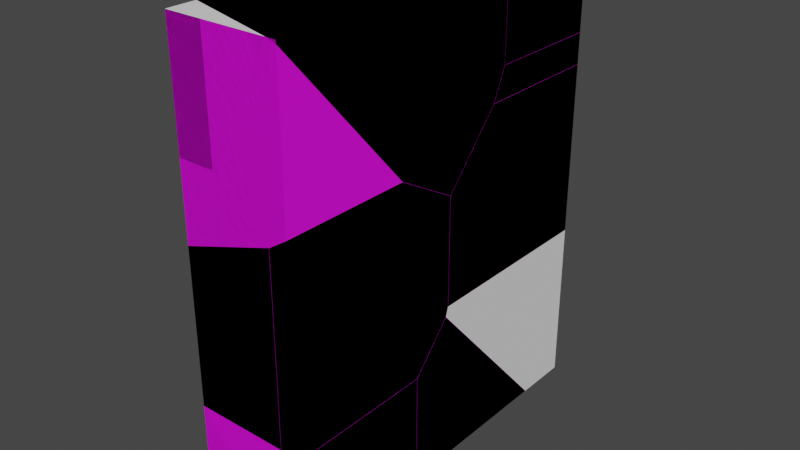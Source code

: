 # Source: Wall.blend  (saved by Blender 2.93.21; exported with 4.5.12 LTS)
import bpy
from mathutils import Matrix  # noqa: F401  (used for matrix-valued properties, if any)

bpy.ops.wm.read_factory_settings(use_empty=True)
scene = bpy.context.scene
scene.name = 'Scene'

# ---- collections
col_collection = bpy.data.collections.new('Collection'); scene.collection.children.link(col_collection)

# ---- images (referenced by path relative to the original .blend; pixels are not part of the script)
import os
ASSET_DIR = os.environ.get("B2B_ASSET_DIR", "")  # directory of the original .blend (textures are referenced by path, not embedded)
HERE = os.path.dirname(os.path.abspath(__file__))  # packed textures are extracted next to this script under _unpacked/

def load_image(name, relpath, width, height, colorspace="sRGB"):
    """Load a texture the original file referenced (path relative to the .blend, or extracted next to this script)."""
    p = next((c for c in (os.path.join(HERE, relpath), os.path.join(ASSET_DIR, relpath)) if relpath and os.path.exists(c)), "")
    if p:
        img = bpy.data.images.load(p, check_existing=True)
        img.name = name
    else:  # same state as the original file: an image datablock whose file is absent (Cycles renders it pink)
        img = bpy.data.images.new(name, width, height)
        img.source = "FILE"
        img.filepath = "//" + (relpath or name)
    img.colorspace_settings.name = colorspace
    return img
img_stone1_psd = load_image('Stone1.psd', 'Stone1.psd', 1024, 1024, 'sRGB')

# ---- materials (node trees are filled in below, after node groups)
mat_material_001 = bpy.data.materials.new('Material.001')
mat_material_001.use_transparent_shadow = False

# ---- material node trees
mat_material_001.use_nodes = True; mat_material_001.node_tree.nodes.clear()
_N = mat_material_001.node_tree.nodes; _L = mat_material_001.node_tree.links
n0 = _N.new('ShaderNodeBsdfPrincipled'); n0.name = 'Principled BSDF'; n0.location = (10, 300)
n0.distribution = 'GGX'
n0.subsurface_method = 'BURLEY'
n0.inputs[3].default_value = 1.45
n0.inputs[27].default_value = (0.0, 0.0, 0.0, 1.0)
n0.inputs[28].default_value = 1.0
n1 = _N.new('ShaderNodeOutputMaterial'); n1.name = 'Material Output'; n1.location = (300, 300)
n2 = _N.new('ShaderNodeTexImage'); n2.name = 'Image Texture'; n2.location = (-280, 280)
n2.image = img_stone1_psd
_L.new(n0.outputs[0], n1.inputs[0])
_L.new(n2.outputs[0], n0.inputs[0])
n1.is_active_output = True

# ---- world
world_world = bpy.data.worlds.new('World'); scene.world = world_world
world_world.use_nodes = True; world_world.node_tree.nodes.clear()
_N = world_world.node_tree.nodes; _L = world_world.node_tree.links
n0 = _N.new('ShaderNodeOutputWorld'); n0.name = 'World Output'; n0.location = (300, 300)
n1 = _N.new('ShaderNodeBackground'); n1.name = 'Background'; n1.location = (10, 300)
n1.inputs[0].default_value = (0.05088, 0.05088, 0.05088, 1.0)
_L.new(n1.outputs[0], n0.inputs[0])
n0.is_active_output = True
world_world.color = (0.05088, 0.05088, 0.05088)
world_world.use_sun_shadow = False
world_world.sun_shadow_jitter_overblur = 0.0

# ---- meshes
me_plane = bpy.data.meshes.new('Plane')
me_plane.from_pydata([(-1.0, -3.469, 0.0), (1.0, -3.469, 0.0), (-1.0, 3.469, 0.0), (1.0, 3.469, 0.0), (-1.0, -3.469, 8.253), (1.0, -3.469, 8.253), (-1.0, 3.469, 8.253), (1.0, 3.469, 8.253), (-1.0, 1.156, 0.0), (-1.0, -1.156, 0.0), (1.0, -1.156, 0.0), (1.0, 1.156, 0.0), (-1.0, 1.156, 8.253), (-1.0, -1.156, 8.253), (1.0, -1.156, 8.253), (1.0, 1.156, 8.253), (-1.0, -3.469, 2.063), (-1.0, -3.469, 4.127), (-1.0, -3.469, 6.19), (-1.0, 3.469, 6.19), (-1.0, 3.469, 4.127), (-1.0, 3.469, 2.063), (1.0, 3.469, 6.19), (1.0, 3.469, 4.127), (1.0, 3.469, 2.063), (1.0, -3.469, 2.063), (1.0, -3.469, 4.127), (1.0, -3.469, 6.19), (1.0, -1.156, 2.063), (1.0, -1.156, 4.127), (1.0, -1.156, 6.19), (1.0, 1.156, 2.063), (1.0, 1.156, 4.127), (1.0, 1.156, 6.19), (-1.0, 1.156, 2.063), (-1.0, 1.156, 4.127), (-1.0, 1.156, 6.19), (-1.0, -1.156, 2.063), (-1.0, -1.156, 4.127), (-1.0, -1.156, 6.19), (-0.3333, -3.469, 0.0), (0.3333, -3.469, 0.0), (0.3333, 3.469, 0.0), (-0.3333, 3.469, 0.0), (-0.3333, -3.469, 8.253), (0.3333, -3.469, 8.253), (0.3333, 3.469, 8.253), (-0.3333, 3.469, 8.253), (0.3333, -1.156, 8.253), (-0.3333, -1.156, 8.253), (0.3333, 1.156, 8.253), (-0.3333, 1.156, 8.253), (-0.3333, -1.156, 0.0), (0.3333, -1.156, 0.0), (-0.3333, 1.156, 0.0), (0.3333, 1.156, 0.0), (0.3333, -3.469, 2.063), (-0.3333, -3.469, 2.063), (0.3333, -3.469, 4.127), (-0.3333, -3.469, 4.127), (0.3333, -3.469, 6.19), (-0.3333, -3.469, 6.19), (-0.3333, 3.469, 2.063), (0.3333, 3.469, 2.063), (-0.3333, 3.469, 4.127), (0.3333, 3.469, 4.127), (-0.3333, 3.469, 6.19), (0.3333, 3.469, 6.19)], [], [(55, 42, 3, 11), (50, 15, 7, 46), (39, 18, 4, 13), (66, 19, 6, 47), (60, 27, 5, 45), (33, 22, 7, 15), (27, 30, 14, 5), (30, 33, 15, 14), (19, 36, 12, 6), (36, 39, 13, 12), (45, 5, 14, 48), (48, 14, 15, 50), (41, 53, 10, 1), (53, 55, 11, 10), (8, 9, 37, 34), (34, 37, 38, 35), (35, 38, 39, 36), (2, 8, 34, 21), (21, 34, 35, 20), (20, 35, 36, 19), (10, 11, 31, 28), (28, 31, 32, 29), (29, 32, 33, 30), (1, 10, 28, 25), (25, 28, 29, 26), (26, 29, 30, 27), (11, 3, 24, 31), (31, 24, 23, 32), (32, 23, 22, 33), (41, 1, 25, 56), (56, 25, 26, 58), (58, 26, 27, 60), (43, 2, 21, 62), (62, 21, 20, 64), (64, 20, 19, 66), (9, 0, 16, 37), (37, 16, 17, 38), (38, 17, 18, 39), (23, 65, 67, 22), (65, 64, 66, 67), (24, 63, 65, 23), (63, 62, 64, 65), (3, 42, 63, 24), (42, 43, 62, 63), (17, 59, 61, 18), (59, 58, 60, 61), (16, 57, 59, 17), (57, 56, 58, 59), (0, 40, 57, 16), (40, 41, 56, 57), (9, 8, 54, 52), (52, 54, 55, 53), (0, 9, 52, 40), (40, 52, 53, 41), (13, 49, 51, 12), (49, 48, 50, 51), (4, 44, 49, 13), (44, 45, 48, 49), (18, 61, 44, 4), (61, 60, 45, 44), (22, 67, 46, 7), (67, 66, 47, 46), (12, 51, 47, 6), (51, 50, 46, 47), (8, 2, 43, 54), (54, 43, 42, 55)])
_uv = me_plane.uv_layers.new(name='UVMap')
_uv.uv.foreach_set('vector', [-1.915, 2.627, -1.915, 0.5, -1.301, 0.5, -1.301, 2.627, -4.368, 2.627, -4.981, 2.627, -4.981, 0.5, -4.368, 0.5, -2.566, -1.398, -0.4391, -1.398, -0.4391, 0.5, -2.566, 0.5, 7.17, -1.398, 7.783, -1.398, 7.783, 0.5, 7.17, 0.5, -5.595, 6.195, -4.981, 6.195, -4.981, 8.093, -5.595, 8.093, 3.816, -1.398, 5.943, -1.398, 5.943, 0.5, 3.816, 0.5, -0.4391, -1.398, 1.688, -1.398, 1.688, 0.5, -0.4391, 0.5, 1.688, -1.398, 3.816, -1.398, 3.816, 0.5, 1.688, 0.5, -6.821, -1.398, -4.694, -1.398, -4.694, 0.5, -6.821, 0.5, -4.694, -1.398, -2.566, -1.398, -2.566, 0.5, -4.694, 0.5, -4.368, 6.882, -4.981, 6.882, -4.981, 4.755, -4.368, 4.755, -4.368, 4.755, -4.981, 4.755, -4.981, 2.627, -4.368, 2.627, -1.915, 6.882, -1.915, 4.755, -1.301, 4.755, -1.301, 6.882, -1.915, 4.755, -1.915, 2.627, -1.301, 2.627, -1.301, 4.755, -4.694, -7.093, -2.566, -7.093, -2.566, -5.195, -4.694, -5.195, -4.694, -5.195, -2.566, -5.195, -2.566, -3.296, -4.694, -3.296, -4.694, -3.296, -2.566, -3.296, -2.566, -1.398, -4.694, -1.398, -6.821, -7.093, -4.694, -7.093, -4.694, -5.195, -6.821, -5.195, -6.821, -5.195, -4.694, -5.195, -4.694, -3.296, -6.821, -3.296, -6.821, -3.296, -4.694, -3.296, -4.694, -1.398, -6.821, -1.398, 1.688, -7.093, 3.816, -7.093, 3.816, -5.195, 1.688, -5.195, 1.688, -5.195, 3.816, -5.195, 3.816, -3.296, 1.688, -3.296, 1.688, -3.296, 3.816, -3.296, 3.816, -1.398, 1.688, -1.398, -0.4391, -7.093, 1.688, -7.093, 1.688, -5.195, -0.4391, -5.195, -0.4391, -5.195, 1.688, -5.195, 1.688, -3.296, -0.4391, -3.296, -0.4391, -3.296, 1.688, -3.296, 1.688, -1.398, -0.4391, -1.398, 3.816, -7.093, 5.943, -7.093, 5.943, -5.195, 3.816, -5.195, 3.816, -5.195, 5.943, -5.195, 5.943, -3.296, 3.816, -3.296, 3.816, -3.296, 5.943, -3.296, 5.943, -1.398, 3.816, -1.398, -5.595, 0.5, -4.981, 0.5, -4.981, 2.398, -5.595, 2.398, -5.595, 2.398, -4.981, 2.398, -4.981, 4.296, -5.595, 4.296, -5.595, 4.296, -4.981, 4.296, -4.981, 6.195, -5.595, 6.195, 7.17, -7.093, 7.783, -7.093, 7.783, -5.195, 7.17, -5.195, 7.17, -5.195, 7.783, -5.195, 7.783, -3.296, 7.17, -3.296, 7.17, -3.296, 7.783, -3.296, 7.783, -1.398, 7.17, -1.398, -2.566, -7.093, -0.4391, -7.093, -0.4391, -5.195, -2.566, -5.195, -2.566, -5.195, -0.4391, -5.195, -0.4391, -3.296, -2.566, -3.296, -2.566, -3.296, -0.4391, -3.296, -0.4391, -1.398, -2.566, -1.398, 5.943, -3.296, 6.556, -3.296, 6.556, -1.398, 5.943, -1.398, 6.556, -3.296, 7.17, -3.296, 7.17, -1.398, 6.556, -1.398, 5.943, -5.195, 6.556, -5.195, 6.556, -3.296, 5.943, -3.296, 6.556, -5.195, 7.17, -5.195, 7.17, -3.296, 6.556, -3.296, 5.943, -7.093, 6.556, -7.093, 6.556, -5.195, 5.943, -5.195, 6.556, -7.093, 7.17, -7.093, 7.17, -5.195, 6.556, -5.195, -6.821, 4.296, -6.208, 4.296, -6.208, 6.195, -6.821, 6.195, -6.208, 4.296, -5.595, 4.296, -5.595, 6.195, -6.208, 6.195, -6.821, 2.398, -6.208, 2.398, -6.208, 4.296, -6.821, 4.296, -6.208, 2.398, -5.595, 2.398, -5.595, 4.296, -6.208, 4.296, -6.821, 0.5, -6.208, 0.5, -6.208, 2.398, -6.821, 2.398, -6.208, 0.5, -5.595, 0.5, -5.595, 2.398, -6.208, 2.398, -3.141, 4.755, -3.141, 2.627, -2.528, 2.627, -2.528, 4.755, -2.528, 4.755, -2.528, 2.627, -1.915, 2.627, -1.915, 4.755, -3.141, 6.882, -3.141, 4.755, -2.528, 4.755, -2.528, 6.882, -2.528, 6.882, -2.528, 4.755, -1.915, 4.755, -1.915, 6.882, -3.141, 4.755, -3.755, 4.755, -3.755, 2.627, -3.141, 2.627, -3.755, 4.755, -4.368, 4.755, -4.368, 2.627, -3.755, 2.627, -3.141, 6.882, -3.755, 6.882, -3.755, 4.755, -3.141, 4.755, -3.755, 6.882, -4.368, 6.882, -4.368, 4.755, -3.755, 4.755, -6.821, 6.195, -6.208, 6.195, -6.208, 8.093, -6.821, 8.093, -6.208, 6.195, -5.595, 6.195, -5.595, 8.093, -6.208, 8.093, 5.943, -1.398, 6.556, -1.398, 6.556, 0.5, 5.943, 0.5, 6.556, -1.398, 7.17, -1.398, 7.17, 0.5, 6.556, 0.5, -3.141, 2.627, -3.755, 2.627, -3.755, 0.5, -3.141, 0.5, -3.755, 2.627, -4.368, 2.627, -4.368, 0.5, -3.755, 0.5, -3.141, 2.627, -3.141, 0.5, -2.528, 0.5, -2.528, 2.627, -2.528, 2.627, -2.528, 0.5, -1.915, 0.5, -1.915, 2.627])
me_plane.materials.append(mat_material_001)
me_plane.use_remesh_fix_poles = True
me_plane.use_remesh_preserve_attributes = False
me_plane.update()
me_wall_cell_052 = bpy.data.meshes.new('wall_cell.052')
me_wall_cell_052.from_pydata([(0.7655, 0.2468, 1.633), (0.7647, 0.2334, -1.675), (0.7646, 1.101, 1.154), (0.7647, 1.075, -0.731), (0.7655, 1.101, -0.6433), (-0.5997, 1.033, 1.192), (0.09921, 1.1, 1.155), (0.09925, 1.101, -0.4865), (0.5842, 1.101, -0.6433), (0.7652, -2.367, 1.633), (-0.9006, 0.978, 1.095), (-0.9006, -2.367, 1.095), (-0.9006, -2.367, -1.675), (0.7654, -2.367, -1.66), (0.7654, -2.367, -1.675), (-0.9006, -0.2475, -1.674), (-0.9006, 1.005, 1.095), (-0.9006, 1.005, 1.083), (-0.9006, 1.002, -0.2744), (0.7652, -2.367, 1.633), (-0.9006, -2.367, 1.095), (-0.9006, -2.367, -1.675), (-0.9006, -0.2475, -1.674), (-0.9006, 0.978, 1.095), (-0.9006, 1.005, 1.095), (0.7654, -2.367, -1.675), (0.7654, -2.367, -1.66), (-0.9006, 1.005, 1.083), (-0.9006, 1.002, -0.2744)], [], [(19, 0, 23, 20), (3, 1, 15, 28), (10, 24, 17, 18, 22, 21, 11), (1, 4, 26, 25), (4, 2, 0), (7, 28, 27, 6), (0, 5, 16, 23), (5, 6, 27, 16), (7, 6, 2, 4), (6, 5, 0, 2), (7, 3, 28), (3, 4, 1), (3, 8, 4), (8, 7, 4), (8, 3, 7), (4, 0, 19, 26), (15, 1, 25, 12), (13, 9, 11, 21, 14)])
_k = set([(9, 11), (9, 13), (10, 11), (10, 24), (12, 15), (12, 25), (13, 14), (14, 21), (15, 28), (16, 23), (16, 27), (17, 18), (17, 24), (18, 22), (19, 20), (19, 26), (20, 23), (21, 22), (25, 26), (27, 28)])
me_wall_cell_052.attributes.new('sharp_edge', 'BOOLEAN', 'EDGE').data.foreach_set('value', [ (min(e.vertices), max(e.vertices)) in _k for e in me_wall_cell_052.edges])
_uv = me_wall_cell_052.uv_layers.new(name='UVMap')
_uv.uv.foreach_set('vector', [4.709, -3.674, 4.709, -4.936, 5.631, -5.435, 5.631, -3.819, 2.869, 4.462, 2.892, 3.824, 3.835, 3.732, 3.801, 4.679, -3.966, 2.856, -3.966, 2.871, -3.973, 2.871, -4.725, 2.869, -5.5, 2.177, -5.5, 1.004, -3.966, 1.004, -5.5, -0.436, -4.929, -0.9164, -5.492, 1.004, -5.5, 1.004, -4.929, -0.9164, -3.933, -0.9163, -3.668, -0.4434, 3.24, 4.591, 3.801, 4.679, 3.835, 5.397, 3.281, 5.458, 4.709, -4.936, 5.465, -5.435, 5.631, -5.448, 5.631, -5.435, 3.671, 5.461, 3.281, 5.458, 3.835, 5.397, 3.835, 5.403, 3.24, 4.591, 3.281, 5.458, 2.915, 5.463, 2.869, 4.513, 5.078, -5.478, 5.465, -5.435, 4.709, -4.936, 4.709, -5.478, 3.24, 4.591, 2.869, 4.462, 3.801, 4.679, -4.977, -0.9021, -4.929, -0.9164, -5.5, -0.436, 2.869, 4.462, 2.969, 4.511, 2.869, 4.513, 2.969, 4.511, 3.24, 4.591, 2.869, 4.513, 2.969, 4.511, 2.869, 4.462, 3.24, 4.591, -4.929, -0.9164, -3.668, -0.4434, -3.668, 1.004, -5.492, 1.004, 5.233, 2.076, 6.155, 1.81, 6.155, 3.25, 5.233, 3.25, 4.125, 5.347, 4.125, 3.523, 5.048, 3.821, 5.048, 5.355, 4.125, 5.355])
me_wall_cell_052.use_remesh_fix_poles = True
me_wall_cell_052.use_remesh_preserve_attributes = False
me_wall_cell_052.update()
me_wall_cell_053 = bpy.data.meshes.new('wall_cell.053')
me_wall_cell_053.from_pydata([(-0.05533, -1.624, 0.9803), (0.6117, -1.905, 0.9805), (0.4319, -1.905, 0.9804), (0.6116, -1.931, 0.8934), (0.945, 1.563, -2.114), (-1.055, 1.563, 0.6573), (-1.055, -0.759, 0.6571), (0.945, -1.954, 0.7048), (-0.05511, 1.563, 0.9808), (0.945, -1.905, 0.8727), (0.945, 0.561, -2.114), (0.6115, 1.563, 0.9806), (0.945, 1.563, 0.8726), (-1.055, -0.7544, 0.652), (-1.055, -0.3302, 0.1766), (-0.8107, 1.563, -2.104), (-0.7951, 1.563, -2.114), (-1.055, 1.563, -1.945), (-0.05511, 1.563, 0.9808), (0.6115, 1.563, 0.9806), (-0.8107, 1.563, -2.104), (-0.7951, 1.563, -2.114), (-1.055, -0.759, 0.6571), (-1.055, -0.7544, 0.652), (0.945, 1.563, 0.8726), (0.945, -1.905, 0.8727), (0.945, -1.954, 0.7048), (0.945, 0.561, -2.114), (-1.055, -0.3302, 0.1766), (-1.055, 1.563, -1.945), (-1.055, 1.563, 0.6573)], [], [(29, 30, 8, 19, 24, 4, 21, 15), (7, 27, 4, 24, 9), (25, 1, 3, 26), (2, 0, 22, 23), (28, 17, 20), (2, 1, 11, 18, 0), (26, 2, 23, 28, 20, 16, 10), (26, 3, 2), (3, 1, 2), (25, 12, 11, 1), (5, 22, 0, 18), (21, 4, 27), (30, 29, 14, 13, 6)])
_k = set([(5, 18), (5, 22), (6, 13), (6, 30), (7, 9), (7, 27), (8, 19), (8, 30), (9, 24), (10, 16), (10, 26), (11, 12), (11, 18), (12, 25), (13, 14), (14, 29), (15, 21), (15, 29), (16, 20), (17, 20), (17, 28), (19, 24), (21, 27), (22, 23), (23, 28), (25, 26)])
me_wall_cell_053.attributes.new('sharp_edge', 'BOOLEAN', 'EDGE').data.foreach_set('value', [ (min(e.vertices), max(e.vertices)) in _k for e in me_wall_cell_053.edges])
_uv = me_wall_cell_053.uv_layers.new(name='UVMap')
_uv.uv.foreach_set('vector', [4.125, 3.43, 4.125, 1.989, 4.679, 1.81, 5.048, 1.81, 5.233, 1.87, 5.233, 3.523, 4.269, 3.523, 4.26, 3.518, 1.515, 1.091, -0.04532, -0.3018, -0.04529, -0.8568, 1.608, -0.8567, 1.608, 1.064, 1.253, -2.966, 1.068, -2.921, 1.085, -2.948, 1.286, -3.017, 0.9768, -2.921, 0.6831, -3.025, 0.08047, -3.477, 0.08047, -3.481, 0.08049, -3.834, 0.08044, -5.408, 0.2279, -5.474, 4.762, -0.8568, 4.86, -0.8568, 4.86, 1.064, 4.495, 1.064, 4.495, -0.701, 1.286, -3.017, 0.9768, -2.921, 0.08047, -3.481, 0.08049, -3.834, 0.2279, -5.474, 0.2373, -5.478, 1.286, -5.109, 1.286, -3.017, 1.085, -2.948, 0.9768, -2.921, 1.085, -2.948, 1.068, -2.921, 0.9768, -2.921, 5.052, -0.8566, 5.052, 1.064, 4.86, 1.064, 4.86, -0.8568, 3.976, 1.064, 3.976, -0.2222, 4.495, -0.701, 4.495, 1.064, 5.925, -3.259, 5.631, -4.094, 5.925, -4.371, 1.583, 5.171, 1.583, 3.73, 2.632, 4.905, 2.867, 5.168, 2.869, 5.171])
me_wall_cell_053.use_remesh_fix_poles = True
me_wall_cell_053.use_remesh_preserve_attributes = False
me_wall_cell_053.update()
me_wall_cell_039 = bpy.data.meshes.new('wall_cell.039')
me_wall_cell_039.from_pydata([(-0.1573, -1.521, -0.6652), (0.5084, -1.137, -0.2351), (-1.157, -0.9382, 1.288), (0.8426, -0.6492, 0.6419), (-1.157, 1.518, 1.288), (0.8426, 1.518, 0.6417), (0.8426, 1.518, 0.08871), (0.8426, -0.5422, 0.08846), (0.517, 1.518, -0.2276), (0.509, 1.518, -0.2353), (0.8426, -0.8969, 0.08856), (-0.158, 1.518, -0.6656), (-1.157, -1.806, -0.9888), (-0.1728, 1.518, -0.6704), (-1.157, 1.518, -0.9881), (-1.157, -0.9435, 1.276), (0.8426, -0.8628, 0.1653), (-1.157, -1.954, -0.9887), (0.8426, -0.8924, 0.09885), (-1.157, -0.9382, 1.288), (-1.157, 1.518, 1.288), (0.8426, -0.6492, 0.6419), (0.8426, 1.518, 0.6417), (0.8426, 1.518, 0.08871), (0.8426, -0.5422, 0.08846), (-1.157, -1.806, -0.9888), (-1.157, 1.518, -0.9881), (-1.157, -0.9435, 1.276), (0.8426, -0.8628, 0.1653), (0.509, 1.518, -0.2353), (-0.158, 1.518, -0.6656), (-0.1728, 1.518, -0.6704), (0.8426, -0.8969, 0.08856), (0.8426, -0.8924, 0.09885), (-1.157, -1.954, -0.9887), (0.517, 1.518, -0.2276)], [], [(24, 35, 23), (32, 1, 29, 35, 24), (25, 26, 31), (3, 2, 27, 28), (19, 20, 14, 12, 34, 15), (0, 1, 32, 33), (0, 17, 25, 31, 30), (17, 0, 33, 28, 27), (6, 22, 21, 16, 18, 10, 7), (0, 30, 29, 1), (13, 14, 20, 22, 6, 8, 9, 11), (4, 2, 3, 5)])
_k = set([(2, 4), (2, 27), (3, 5), (3, 28), (4, 5), (6, 7), (6, 8), (7, 10), (8, 9), (9, 11), (10, 18), (11, 13), (12, 14), (12, 34), (13, 14), (15, 19), (15, 34), (16, 18), (16, 21), (17, 25), (17, 27), (19, 20), (20, 22), (21, 22), (23, 24), (23, 35), (24, 32), (25, 26), (26, 31), (28, 33), (29, 30), (29, 35), (30, 31), (32, 33)])
me_wall_cell_039.attributes.new('sharp_edge', 'BOOLEAN', 'EDGE').data.foreach_set('value', [ (min(e.vertices), max(e.vertices)) in _k for e in me_wall_cell_039.edges])
_uv = me_wall_cell_039.uv_layers.new(name='UVMap')
_uv.uv.foreach_set('vector', [4.125, 2.951, 3.88, 1.81, 4.125, 1.81, 4.125, 3.147, 3.874, 3.28, 3.874, 1.81, 3.88, 1.81, 4.125, 2.951, 2.869, 3.651, 2.869, 1.81, 3.426, 1.81, 1.123, 2.52, -0.04532, 2.397, -0.04303, 2.391, 1.216, 2.246, 2.896, -2.217, 2.896, -0.8568, 1.636, -0.8569, 1.636, -2.698, 1.636, -2.779, 2.89, -2.22, 0.8577, 1.523, 1.12, 1.934, 1.231, 2.202, 1.229, 2.208, 3.435, 3.493, 2.869, 3.732, 2.869, 3.651, 3.426, 1.81, 3.435, 1.81, 0.4, 1.091, 0.8577, 1.523, 1.229, 2.208, 1.216, 2.246, -0.04303, 2.391, 1.231, 4.445, 1.538, 4.445, 1.538, 5.645, 1.274, 5.763, 1.237, 5.78, 1.231, 5.782, 1.231, 5.586, 3.435, 3.493, 3.435, 1.81, 3.874, 1.81, 3.874, 3.28, 5.61, 5.192, 6.155, 5.016, 6.155, 6.276, 5.048, 5.919, 5.048, 5.612, 5.228, 5.437, 5.232, 5.433, 5.602, 5.195, 0.0772, 3.024, -0.04532, 2.397, 1.123, 2.52, 1.231, 3.072])
me_wall_cell_039.use_remesh_fix_poles = True
me_wall_cell_039.use_remesh_preserve_attributes = False
me_wall_cell_039.update()
me_wall_cell_042 = bpy.data.meshes.new('wall_cell.042')
me_wall_cell_042.from_pydata([(-0.1939, -1.584, -1.659), (-0.1942, -0.7721, 1.049), (-0.1941, -1.584, 0.1382), (0.1385, 1.583, 1.371), (0.1385, 1.884, 1.371), (-0.1939, 1.884, 1.049), (0.1385, -0.5318, 1.371), (0.1385, -1.478, 0.311), (0.1385, -1.584, -1.767), (0.1385, 1.884, -1.767), (-0.1935, 1.884, -1.66), (0.1385, -1.584, 0.1926), (0.1385, 1.583, 1.371), (0.1385, 1.884, 1.371), (-0.1939, 1.884, 1.049), (0.1385, -1.584, -1.767), (0.1385, 1.884, -1.767), (0.1385, -1.478, 0.311), (0.1385, -1.584, 0.1926), (-0.1935, 1.884, -1.66), (0.1385, -0.5318, 1.371)], [], [(14, 1, 12, 13), (20, 12, 1), (1, 17, 20), (2, 0, 15, 18), (1, 14, 19, 0, 2), (1, 2, 18, 17), (4, 3, 6, 7, 11, 8, 16), (0, 19, 9, 15), (4, 16, 10, 5)])
_k = set([(3, 4), (3, 6), (4, 5), (5, 10), (6, 7), (7, 11), (8, 11), (8, 16), (9, 15), (9, 19), (10, 16), (12, 13), (12, 20), (13, 14), (14, 19), (15, 18), (17, 18), (17, 20)])
me_wall_cell_042.attributes.new('sharp_edge', 'BOOLEAN', 'EDGE').data.foreach_set('value', [ (min(e.vertices), max(e.vertices)) in _k for e in me_wall_cell_042.edges])
_uv = me_wall_cell_042.uv_layers.new(name='UVMap')
_uv.uv.foreach_set('vector', [-3.403, -0.6482, -3.403, 0.8224, -3.581, -0.4816, -3.581, -0.6482, -3.581, 0.6893, -3.581, -0.4816, -3.403, 0.8224, -4.17, 3.049, -4.355, 3.458, -4.354, 2.871, -4.17, 3.554, -4.17, 4.549, -4.354, 4.609, -4.355, 3.524, -3.403, 0.8224, -3.403, -0.6482, -1.903, -0.6482, -1.903, 1.272, -2.899, 1.272, -4.17, 3.049, -4.17, 3.554, -4.355, 3.524, -4.355, 3.458, -1.783, 1.063, -1.783, 0.8968, -1.783, -0.2741, -1.196, -0.7981, -1.13, -0.8566, -0.04532, -0.8568, -0.04532, 1.064, 3.835, 5.653, 3.836, 3.732, 4.029, 3.732, 4.029, 5.653, 6.343, -1.102, 6.343, 0.6357, 6.159, 0.5761, 6.159, -0.9235])
me_wall_cell_042.use_remesh_fix_poles = True
me_wall_cell_042.use_remesh_preserve_attributes = False
me_wall_cell_042.update()
me_wall_cell_043 = bpy.data.meshes.new('wall_cell.043')
me_wall_cell_043.from_pydata([(-0.3188, -1.317, -1.173), (-0.3195, -1.167, 1.104), (-0.3187, -1.594, -1.017), (-0.3189, -1.594, 0.6243), (0.3451, -1.594, -1.173), (0.3459, -0.7839, 1.534), (0.3451, -1.595, 0.6252), (0.1632, -1.595, -1.173), (0.335, 1.873, 1.527), (-0.3195, 1.873, 1.104), (0.3457, 1.873, 1.534), (-0.3187, 1.873, -1.173), (0.3458, 1.873, -1.172), (-0.3118, 1.873, -1.173), (0.335, 1.873, 1.527), (-0.3195, 1.873, 1.104), (0.3457, 1.873, 1.534), (0.3458, 1.873, -1.172), (-0.3187, 1.873, -1.173), (-0.3118, 1.873, -1.173)], [], [(15, 1, 14), (14, 1, 5, 16), (1, 15, 18, 0, 2), (5, 4, 17, 16), (2, 3, 1), (3, 6, 1), (6, 5, 1), (6, 4, 5), (10, 12, 13, 11, 9, 8), (7, 0, 18, 19), (7, 2, 0), (7, 3, 2), (7, 6, 3), (7, 4, 6), (4, 7, 19, 17)])
_k = set([(8, 9), (8, 10), (9, 11), (10, 12), (11, 13), (12, 13), (14, 15), (14, 16), (15, 18), (16, 17), (17, 19), (18, 19)])
me_wall_cell_043.attributes.new('sharp_edge', 'BOOLEAN', 'EDGE').data.foreach_set('value', [ (min(e.vertices), max(e.vertices)) in _k for e in me_wall_cell_043.edges])
_uv = me_wall_cell_043.uv_layers.new(name='UVMap')
_uv.uv.foreach_set('vector', [-0.07837, 1.241, -0.07857, 2.361, -0.4409, 1.066, -0.4409, 1.066, -0.07857, 2.361, -0.4471, 2.043, -0.4468, 1.064, 2.869, 2.047, 2.869, 3.73, 1.608, 3.73, 1.608, 1.964, 1.695, 1.81, 0.1373, -2.328, 1.636, -2.777, 1.636, -0.8568, 0.137, -0.8568, 1.695, 1.81, 2.603, 1.81, 2.869, 2.047, -0.07875, 2.717, -0.4464, 2.717, -0.07857, 2.361, -0.4464, 2.717, -0.4471, 2.043, -0.07857, 2.361, 0.6403, -2.777, 1.636, -2.777, 0.1373, -2.328, 1.6, 1.091, 1.6, 2.59, 1.235, 2.59, 1.232, 2.59, 1.231, 1.329, 1.594, 1.095, -3.866, 1.015, -3.6, 1.169, -3.592, 2.912, -3.596, 2.912, -3.866, 1.015, -3.592, 1.004, -3.6, 1.169, -0.3452, 3.46, -0.07875, 2.717, -0.07837, 3.395, -0.3452, 3.46, -0.4464, 2.717, -0.07875, 2.717, -0.3452, 3.46, -0.4459, 3.46, -0.4464, 2.717, -3.966, 1.014, -3.866, 1.015, -3.596, 2.912, -3.958, 2.908])
me_wall_cell_043.use_remesh_fix_poles = True
me_wall_cell_043.use_remesh_preserve_attributes = False
me_wall_cell_043.update()
me_wall_cell_044 = bpy.data.meshes.new('wall_cell.044')
me_wall_cell_044.from_pydata([(0.5549, -0.6964, -0.8316), (-0.8115, 0.09187, -1.273), (0.5547, 0.1589, -1.31), (-0.1124, 0.1586, -1.31), (-0.1125, 0.5858, -0.8323), (0.5548, 0.9703, -0.401), (0.8879, -3.31, 2.047), (-1.098, 1.172, 2.047), (0.8879, 1.459, 0.4998), (0.8879, 1.458, 2.047), (-1.112, 1.17, 2.047), (0.8879, 1.459, 0.4771), (-1.112, 1.17, 1.123), (-1.112, 0.113, -1.2), (-1.112, 0.09272, -1.178), (-1.112, 0.1585, -1.145), (-1.112, 0.1536, -1.156), (-1.112, 0.1264, -1.186), (-1.112, 0.1564, -1.149), (0.8879, 1.22, -0.0573), (0.8879, 0.0467, -1.194), (0.8879, 0.1588, -1.257), (0.8879, -0.9847, -0.616), (0.8879, 1.105, -0.1972), (0.8879, 1.211, -0.07851), (-1.112, -2.784, 2.047), (0.8879, -3.31, 1.99), (0.7112, -3.31, 2.047), (0.8879, 0.1588, -1.257), (0.8879, 1.105, -0.1972), (-1.098, 1.172, 2.047), (0.8879, 1.458, 2.047), (-1.112, 1.17, 2.047), (0.8879, 1.459, 0.4998), (0.8879, 1.459, 0.4771), (-1.112, 0.113, -1.2), (-1.112, 0.1264, -1.186), (0.8879, -3.31, 1.99), (0.7112, -3.31, 2.047), (0.8879, 1.211, -0.07851), (-1.112, 1.17, 1.123), (-1.112, 0.09272, -1.178), (-1.112, -2.784, 2.047), (-1.112, 0.1585, -1.145), (-1.112, 0.1564, -1.149), (-1.112, 0.1536, -1.156), (0.8879, 1.22, -0.0573), (0.8879, -0.9847, -0.616), (0.8879, 0.0467, -1.194)], [], [(30, 31, 33), (40, 32, 30, 33, 34), (3, 4, 5, 2), (0, 47, 37, 38, 42, 41), (36, 1, 35), (1, 0, 41, 35), (14, 25, 10, 12, 15, 18, 45, 17, 13), (2, 29, 28), (0, 48, 47), (2, 28, 48, 0), (5, 39, 29, 2), (5, 44, 43, 46, 39), (44, 5, 4, 16), (16, 4, 1, 36), (4, 3, 1), (7, 10, 25, 27, 6, 9), (26, 6, 27), (40, 34, 46, 43), (23, 24, 19, 11, 8, 9, 6, 26, 22, 20, 21), (3, 2, 0, 1)])
_k = set([(7, 9), (7, 10), (8, 9), (8, 11), (10, 12), (11, 19), (12, 15), (13, 14), (13, 17), (14, 25), (15, 18), (16, 36), (16, 44), (17, 45), (18, 45), (19, 24), (20, 21), (20, 22), (21, 23), (22, 26), (23, 24), (25, 27), (26, 27), (28, 29), (28, 48), (29, 39), (30, 31), (30, 32), (31, 33), (32, 40), (33, 34), (34, 46), (35, 36), (35, 41), (37, 38), (37, 47), (38, 42), (39, 46), (40, 43), (41, 42), (43, 44), (47, 48)])
me_wall_cell_044.attributes.new('sharp_edge', 'BOOLEAN', 'EDGE').data.foreach_set('value', [ (min(e.vertices), max(e.vertices)) in _k for e in me_wall_cell_044.edges])
_uv = me_wall_cell_044.uv_layers.new(name='UVMap')
_uv.uv.foreach_set('vector', [-4.363, 4.733, -5.472, 4.791, -5.5, 4.098, -4.371, 4.319, -4.355, 4.733, -4.363, 4.733, -5.5, 4.098, -5.5, 4.088, -4.91, 2.883, -4.925, 3.236, -5.305, 3.542, -5.277, 2.871, -2.658, 3.511, -2.474, 3.63, -2.474, 5.073, -2.572, 5.105, -3.581, 5.105, -3.581, 3.319, -4.355, 2.946, -4.52, 2.89, -4.355, 2.935, -3.415, 3.266, -2.658, 3.511, -3.581, 3.319, -3.581, 3.307, -3.569, -1.245, -1.783, -2.838, -1.783, -0.6482, -2.295, -0.6484, -3.55, -1.208, -3.553, -1.21, -3.557, -1.211, -3.573, -1.226, -3.581, -1.234, -5.277, 2.871, -5.493, 3.671, -5.459, 2.889, -2.658, 3.511, -2.474, 3.31, -2.474, 3.63, -2.658, 3.246, -2.474, 3.275, -2.474, 3.31, -2.658, 3.511, -5.305, 3.542, -5.496, 3.759, -5.493, 3.671, -5.277, 2.871, -5.305, 3.542, -4.356, 2.972, -4.356, 2.975, -5.496, 3.771, -5.496, 3.759, -4.356, 2.972, -5.305, 3.542, -4.925, 3.236, -4.356, 2.968, -4.356, 2.968, -4.925, 3.236, -4.52, 2.89, -4.355, 2.946, -4.925, 3.236, -4.91, 2.883, -4.52, 2.89, 3.518, -5.32, 3.526, -5.319, 3.526, -3.129, 2.517, -2.838, 2.419, -2.838, 2.419, -5.478, -1.72, -3.319, -1.752, -3.319, -1.752, -3.417, -4.371, 4.319, -5.5, 4.088, -5.496, 3.771, -4.356, 2.975, -2.995, -5.282, -2.929, -5.341, -2.917, -5.346, -2.621, -5.478, -2.609, -5.478, -1.752, -5.478, -1.752, -2.838, -1.784, -2.838, -3.227, -4.125, -3.547, -4.696, -3.581, -4.758, -3.028, 3.246, -2.658, 3.246, -2.658, 3.511, -3.415, 3.266])
me_wall_cell_044.use_remesh_fix_poles = True
me_wall_cell_044.use_remesh_preserve_attributes = False
me_wall_cell_044.update()
me_wall_cell_045 = bpy.data.meshes.new('wall_cell.045')
me_wall_cell_045.from_pydata([(0.6811, 1.416, -1.184), (-0.6878, 2.206, -1.626), (-0.985, -1.195, 1.695), (-0.985, 2.227, -1.555), (-0.985, 2.177, -1.723), (-0.985, 2.15, -1.723), (1.015, 1.127, -0.9683), (1.015, -0.8961, 1.3), (-0.985, -0.2832, 1.259), (-0.985, -0.672, 1.695), (1.015, -1.195, 1.635), (0.4586, -1.088, 1.695), (0.8725, -1.195, 1.681), (1.015, -1.195, -0.9681), (0.8294, -1.195, 1.695), (0.6808, -1.195, -1.184), (-0.985, -1.195, -1.722), (-0.985, 2.227, -1.555), (-0.985, 2.177, -1.723), (1.015, -1.195, 1.635), (0.8725, -1.195, 1.681), (1.015, 1.127, -0.9683), (1.015, -1.195, -0.9681), (0.4586, -1.088, 1.695), (0.8294, -1.195, 1.695), (-0.985, 2.15, -1.723), (-0.985, -1.195, -1.722), (-0.985, -0.2832, 1.259), (-0.985, -0.672, 1.695), (0.6808, -1.195, -1.184), (1.015, -0.8961, 1.3)], [], [(0, 30, 21), (25, 0, 29, 26), (24, 20, 23), (1, 17, 27), (17, 1, 18), (22, 29, 0, 21), (1, 0, 25, 18), (19, 30, 0, 1, 27, 9, 23, 20), (2, 16, 15, 13, 10, 12, 14), (2, 14, 11, 28), (3, 4, 5, 16, 2, 28, 8), (6, 7, 10, 13)])
_k = set([(3, 4), (3, 8), (4, 5), (5, 16), (6, 7), (6, 13), (7, 10), (8, 28), (9, 23), (9, 27), (10, 12), (11, 14), (11, 28), (12, 14), (13, 15), (15, 16), (17, 18), (17, 27), (18, 25), (19, 20), (19, 30), (20, 24), (21, 22), (21, 30), (22, 29), (23, 24), (25, 26), (26, 29)])
me_wall_cell_045.attributes.new('sharp_edge', 'BOOLEAN', 'EDGE').data.foreach_set('value', [ (min(e.vertices), max(e.vertices)) in _k for e in me_wall_cell_045.edges])
_uv = me_wall_cell_045.uv_layers.new(name='UVMap')
_uv.uv.foreach_set('vector', [1.475, -4.975, 1.286, -3.096, 1.286, -4.779, 4.709, -3.626, 3.743, -4.032, 3.743, -5.478, 4.709, -5.478, 1.391, -2.823, 1.367, -2.829, 1.601, -2.863, 2.25, -5.449, 2.419, -5.427, 2.419, -3.339, 2.419, -5.427, 2.25, -5.449, 2.401, -5.478, 3.526, -5.478, 3.743, -5.478, 3.743, -4.032, 3.526, -4.192, 4.536, -3.595, 3.743, -4.032, 4.709, -3.626, 4.709, -3.611, 1.286, -2.848, 1.286, -3.096, 1.475, -4.975, 2.25, -5.449, 2.419, -3.339, 2.419, -3.016, 1.601, -2.863, 1.367, -2.829, -1.783, 5.046, -1.783, 3.154, -0.8608, 3.452, -0.6758, 3.572, -0.6758, 5.013, -0.7547, 5.038, -0.7786, 5.046, -2.474, 6.123, -2.293, 5.157, -2.293, 5.371, -2.293, 6.203, -3.701, -2.811, -3.608, -2.783, -3.608, -2.768, -3.608, -0.9164, -5.5, -0.9164, -5.5, -1.206, -5.259, -1.421, 5.087, -2.81, 5.087, -1.127, 5.087, -0.8788, 4.128, -1.954])
me_wall_cell_045.use_remesh_fix_poles = True
me_wall_cell_045.use_remesh_preserve_attributes = False
me_wall_cell_045.update()
me_wall_cell_046 = bpy.data.meshes.new('wall_cell.046')
me_wall_cell_046.from_pydata([(0.6057, -0.6766, -1.206), (0.6062, -0.5292, 1.071), (0.6058, -0.956, -1.049), (0.6053, -0.9561, 0.5922), (-0.09505, -1.023, 0.6305), (0.6054, 2.512, -1.206), (0.6058, 2.512, 1.071), (-0.3932, -0.9603, 0.7485), (-0.3932, -0.976, 0.7315), (-0.3932, -1.002, 0.7024), (-0.3932, 0.1874, -1.528), (-0.3932, 2.512, -1.529), (-0.3932, 2.512, 0.7479), (-0.3932, -1.052, 0.5341), (-0.3932, -1.052, 0.5214), (-0.3932, -1.052, -0.8336), (0.6054, 2.512, -1.206), (0.6058, 2.512, 1.071), (-0.3932, -0.9603, 0.7485), (-0.3932, -0.976, 0.7315), (-0.3932, 2.512, 0.7479), (-0.3932, -1.002, 0.7024), (-0.3932, -1.052, 0.5341), (-0.3932, 2.512, -1.529), (-0.3932, -1.052, 0.5214), (-0.3932, -1.052, -0.8336), (-0.3932, 0.1874, -1.528)], [], [(2, 25, 26, 0), (18, 19, 1), (3, 2, 1), (23, 16, 0, 26), (17, 1, 2, 0, 16), (4, 3, 1, 19, 21), (21, 22, 4), (3, 4, 22, 24), (12, 11, 10, 15, 14, 13, 9, 8, 7), (2, 3, 24, 25), (20, 18, 1, 17), (12, 6, 5, 11)])
_k = set([(5, 6), (5, 11), (6, 12), (7, 8), (7, 12), (8, 9), (9, 13), (10, 11), (10, 15), (13, 14), (14, 15), (16, 17), (16, 23), (17, 20), (18, 19), (18, 20), (19, 21), (21, 22), (22, 24), (23, 26), (24, 25), (25, 26)])
me_wall_cell_046.attributes.new('sharp_edge', 'BOOLEAN', 'EDGE').data.foreach_set('value', [ (min(e.vertices), max(e.vertices)) in _k for e in me_wall_cell_046.edges])
_uv = me_wall_cell_046.uv_layers.new(name='UVMap')
_uv.uv.foreach_set('vector', [-2.466, 3.325, -1.903, 3.246, -1.939, 4.031, -2.474, 3.502, -0.6294, 5.841, -0.6299, 5.829, -0.06114, 6.083, 2.981, -0.8568, 3.89, -0.8567, 2.716, -0.6204, -1.903, 5.157, -2.424, 5.046, -2.474, 3.502, -1.939, 4.031, 2.716, 1.064, 2.716, -0.6204, 3.89, -0.8567, 3.976, -0.702, 3.976, 1.064, -0.4666, 5.765, -0.07678, 5.753, -0.06114, 6.083, -0.6299, 5.829, -0.6308, 5.809, -0.6308, 5.809, -0.6316, 5.712, -0.4666, 5.765, -0.07678, 5.753, -0.4666, 5.765, -0.6316, 5.712, -0.6314, 5.705, -2.321, 3.245, -3.581, 3.246, -3.581, 1.958, -3.197, 1.272, -2.447, 1.272, -2.44, 1.272, -2.346, 1.3, -2.33, 1.314, -2.321, 1.323, -0.06114, 4.9, -0.07678, 5.753, -0.6314, 5.705, -0.6188, 5.0, -3.581, 3.246, -3.581, 5.168, -4.163, 4.93, -4.163, 3.246, -0.07837, 4.721, -0.6316, 4.9, -0.6313, 3.639, -0.07837, 3.46])
me_wall_cell_046.use_remesh_fix_poles = True
me_wall_cell_046.use_remesh_preserve_attributes = False
me_wall_cell_046.update()
me_wall_cell_047 = bpy.data.meshes.new('wall_cell.047')
me_wall_cell_047.from_pydata([(0.1124, -0.5483, 1.372), (0.5956, -0.8261, 1.372), (0.7795, -0.8524, 1.283), (0.1131, -0.8262, 1.528), (0.7797, -1.693, 0.3413), (-0.887, 2.642, -1.722), (-0.887, -0.9227, 1.743), (1.113, 1.637, -1.722), (-0.887, 0.3033, 1.056), (-0.887, -2.173, 0.3407), (-0.8353, 2.642, -1.59), (-0.6318, 2.642, -1.722), (-0.887, 2.642, -1.556), (-0.887, -2.174, -1.722), (-0.887, 0.3165, 1.049), (-0.887, 0.3245, 1.04), (0.6184, 1.922, -1.722), (1.113, -1.597, -1.722), (1.113, -1.597, 0.2869), (1.113, -0.9866, 0.9716), (1.113, -0.8766, 1.095), (-0.8353, 2.642, -1.59), (-0.6318, 2.642, -1.722), (-0.887, 0.3033, 1.056), (-0.887, 0.3165, 1.049), (-0.887, -2.173, 0.3407), (-0.887, -2.174, -1.722), (-0.887, -0.9227, 1.743), (-0.887, 2.642, -1.556), (1.113, 1.637, -1.722), (0.6184, 1.922, -1.722), (1.113, -0.9866, 0.9716), (1.113, -0.8766, 1.095), (-0.887, 0.3245, 1.04), (1.113, -1.597, 0.2869), (1.113, -1.597, -1.722)], [], [(0, 1, 2, 33, 24), (23, 27, 3), (1, 0, 3), (3, 0, 24, 23), (2, 1, 3), (22, 21, 16), (27, 25, 4, 2, 3), (4, 34, 31), (31, 32, 2, 4), (13, 5, 11, 30, 29, 35), (17, 34, 4, 25, 26), (20, 19, 18, 35, 29), (6, 8, 14, 15, 28, 5, 13, 9), (11, 5, 28, 10), (2, 32, 7, 16, 21, 12, 33)])
_k = set([(6, 8), (6, 9), (7, 16), (7, 32), (8, 14), (9, 13), (10, 11), (10, 28), (11, 30), (12, 21), (12, 33), (13, 35), (14, 15), (15, 28), (16, 22), (17, 26), (17, 34), (18, 19), (18, 35), (19, 20), (20, 29), (21, 22), (23, 24), (23, 27), (24, 33), (25, 26), (25, 27), (29, 30), (31, 32), (31, 34)])
me_wall_cell_047.attributes.new('sharp_edge', 'BOOLEAN', 'EDGE').data.foreach_set('value', [ (min(e.vertices), max(e.vertices)) in _k for e in me_wall_cell_047.edges])
_uv = me_wall_cell_047.uv_layers.new(name='UVMap')
_uv.uv.foreach_set('vector', [0.5087, 4.785, 0.2412, 4.785, 0.1393, 4.736, 1.062, 4.601, 1.062, 4.606, 1.062, 4.61, 1.062, 4.99, 0.5083, 4.872, 0.2412, 4.785, 0.5087, 4.785, 0.5083, 4.872, 0.5083, 4.872, 0.5087, 4.785, 1.062, 4.606, 1.062, 4.61, 3.947, -1.168, 3.851, -1.108, 3.589, -1.007, 0.9208, 3.072, 1.033, 3.145, 0.2285, 3.072, 3.035, -0.8788, 2.896, -1.91, 3.854, -1.86, 3.947, -1.168, 3.589, -1.007, 3.854, -1.86, 4.048, -1.873, 4.116, -1.37, 4.116, -1.37, 4.128, -1.279, 3.947, -1.168, 3.854, -1.86, 2.716, -0.8568, 2.716, 1.81, 2.574, 1.81, 1.882, 1.411, 1.608, 1.254, 1.608, -0.5372, 4.128, -2.72, 4.048, -1.873, 3.854, -1.86, 2.896, -1.91, 2.978, -2.779, -0.4471, 3.154, -0.538, 3.144, -1.043, 3.086, -1.783, 2.256, -0.4471, 1.064, -3.581, -4.785, -3.962, -4.106, -3.966, -4.099, -3.971, -4.095, -5.408, -2.811, -5.5, -2.811, -5.5, -5.478, -4.358, -5.478, -1.66, -3.558, -1.66, -3.417, -1.752, -3.417, -1.733, -3.445, 0.1393, 4.736, -0.04532, 4.632, -0.04532, 3.072, 0.2285, 3.072, 1.033, 3.145, 1.062, 3.164, 1.062, 4.601])
me_wall_cell_047.use_remesh_fix_poles = True
me_wall_cell_047.use_remesh_preserve_attributes = False
me_wall_cell_047.update()
me_wall_cell_048 = bpy.data.meshes.new('wall_cell.048')
me_wall_cell_048.from_pydata([(-0.1845, 0.6725, 1.496), (-0.1844, 0.6605, -1.813), (-0.1851, 1.528, 1.016), (-0.1845, 1.502, -0.8708), (-0.1847, 1.528, -0.7831), (-0.1848, -1.94, -1.813), (0.1477, -1.94, -1.867), (0.1477, -1.644, -1.867), (-0.1846, -1.94, 1.488), (0.1477, 0.7563, -1.867), (0.1477, -1.94, 1.711), (0.1477, -1.642, 1.711), (-0.1846, -1.94, 1.495), (0.1477, 1.528, 1.07), (0.1477, 1.417, 1.132), (0.1477, 1.528, -0.89), (0.1477, 1.478, -1.058), (0.1477, 0.3853, 1.71), (-0.1848, -1.94, -1.813), (0.1477, -1.94, -1.867), (0.1477, -1.644, -1.867), (0.1477, -1.94, 1.711), (0.1477, -1.642, 1.711), (-0.1846, -1.94, 1.495), (-0.1846, -1.94, 1.488), (0.1477, 1.417, 1.132), (0.1477, 0.3853, 1.71), (0.1477, 0.7563, -1.867), (0.1477, 1.528, 1.07), (0.1477, 1.528, -0.89), (0.1477, 1.478, -1.058)], [], [(18, 1, 20, 19), (28, 29, 4, 2), (1, 27, 20), (4, 3, 1), (21, 22, 0, 23), (0, 2, 24, 23), (3, 30, 27, 1), (25, 28, 2, 0), (2, 4, 1, 18, 24), (0, 26, 25), (22, 26, 0), (29, 30, 3, 4), (12, 8, 5, 6, 10), (6, 7, 9, 16, 15, 13, 14, 17, 11, 10)])
_k = set([(5, 6), (5, 8), (6, 7), (7, 9), (8, 12), (9, 16), (10, 11), (10, 12), (11, 17), (13, 14), (13, 15), (14, 17), (15, 16), (18, 19), (18, 24), (19, 20), (20, 27), (21, 22), (21, 23), (22, 26), (23, 24), (25, 26), (25, 28), (27, 30), (28, 29), (29, 30)])
me_wall_cell_048.attributes.new('sharp_edge', 'BOOLEAN', 'EDGE').data.foreach_set('value', [ (min(e.vertices), max(e.vertices)) in _k for e in me_wall_cell_048.edges])
_uv = me_wall_cell_048.uv_layers.new(name='UVMap')
_uv.uv.foreach_set('vector', [5.925, -2.878, 5.925, -4.318, 6.111, -3.042, 6.111, -2.878, 6.169, 3.48, 6.155, 2.406, 6.34, 2.464, 6.353, 3.45, 5.925, -4.318, 6.111, -4.371, 6.111, -3.042, -0.49, -5.478, -0.4415, -5.464, 0.08044, -4.998, 1.257, 4.445, 1.254, 4.301, 1.427, 3.132, 1.457, 4.398, -1.752, -5.004, -1.486, -5.478, -1.748, -3.558, -1.752, -3.558, 6.34, 2.414, 6.155, 2.31, 6.167, 1.81, 6.353, 1.831, 1.267, 2.665, 1.27, 2.594, 1.457, 2.59, 1.427, 3.132, -1.486, -5.478, -0.49, -5.478, 0.08044, -4.998, 0.08028, -3.558, -1.748, -3.558, 1.427, 3.132, 1.231, 3.319, 1.267, 2.665, 1.254, 4.301, 1.231, 3.319, 1.427, 3.132, 6.155, 2.406, 6.155, 2.31, 6.34, 2.414, 6.34, 2.464, 6.16, 5.385, 6.16, 5.381, 6.16, 3.553, 6.344, 3.523, 6.344, 5.505, 0.137, -0.8568, -0.02658, -0.8568, -1.356, -0.8569, -1.756, -1.305, -1.783, -1.398, -1.783, -2.483, -1.721, -2.518, -1.15, -2.837, -0.02782, -2.838, 0.137, -2.838])
me_wall_cell_048.use_remesh_fix_poles = True
me_wall_cell_048.use_remesh_preserve_attributes = False
me_wall_cell_048.update()
me_wall_cell_049 = bpy.data.meshes.new('wall_cell.049')
me_wall_cell_049.from_pydata([(0.4544, 1.243, 0.7649), (-1.212, -1.357, -1.297), (0.7879, -1.357, -1.297), (-1.212, -1.357, 0.7654), (0.4549, -1.357, 0.7654), (-1.212, 0.7627, 0.7651), (0.7879, -1.357, 0.7114), (0.7879, 1.339, 0.7111), (0.7879, 1.339, 0.7046), (-1.212, 0.7621, -1.297), (0.7879, 1.339, -1.297), (-1.212, -1.357, 0.7654), (0.4549, -1.357, 0.7654), (-1.212, 0.7627, 0.7651), (-1.212, 0.7621, -1.297), (0.7879, 1.339, 0.7111), (0.7879, -1.357, 0.7114), (0.7879, 1.339, 0.7046), (0.7879, 1.339, -1.297)], [], [(13, 0, 7, 17), (16, 2, 18, 8, 15), (7, 0, 12, 6), (13, 11, 12, 0), (1, 2, 16, 4, 3), (14, 1, 3, 5), (10, 9, 13, 17), (14, 18, 2, 1)])
_k = set([(3, 4), (3, 5), (4, 16), (5, 14), (6, 7), (6, 12), (7, 17), (8, 15), (8, 18), (9, 10), (9, 13), (10, 17), (11, 12), (11, 13), (14, 18), (15, 16)])
me_wall_cell_049.attributes.new('sharp_edge', 'BOOLEAN', 'EDGE').data.foreach_set('value', [ (min(e.vertices), max(e.vertices)) in _k for e in me_wall_cell_049.edges])
_uv = me_wall_cell_049.uv_layers.new(name='UVMap')
_uv.uv.foreach_set('vector', [-0.6414, 5.046, -0.6414, 6.006, -0.6712, 6.199, -0.6748, 6.199, 6.16, 5.016, 5.048, 5.016, 5.048, 3.524, 6.156, 3.523, 6.159, 3.523, 6.194, -1.317, 6.007, -1.371, 6.007, -2.81, 6.194, -2.81, 5.087, -1.637, 5.087, -2.81, 6.007, -2.81, 6.007, -1.371, -2.474, 6.247, -3.581, 6.247, -3.581, 5.135, -3.397, 5.105, -2.474, 5.105, 6.194, 0.6361, 6.194, 1.809, 5.052, 1.809, 5.052, 0.6357, -1.783, 6.199, -1.783, 5.046, -0.6414, 5.046, -0.6748, 6.199, 5.052, -0.5376, 6.159, -0.8568, 6.159, 0.6357, 5.052, 0.6357])
me_wall_cell_049.use_remesh_fix_poles = True
me_wall_cell_049.use_remesh_preserve_attributes = False
me_wall_cell_049.update()
me_wall_cell_050 = bpy.data.meshes.new('wall_cell.050')
me_wall_cell_050.from_pydata([(-1.0, 1.156, 0.6229), (1.0, 1.156, 0.6229), (-1.0, 1.156, -0.2998), (1.0, 1.156, -0.9458), (-1.0, -1.3, -0.2997), (1.0, -1.012, -0.9464), (1.0, -1.012, 0.6229), (-1.0, -1.3, 0.6229), (1.0, 1.156, -0.9458), (1.0, -1.012, -0.9464), (-1.0, -1.3, 0.6229), (1.0, -1.012, 0.6229), (-1.0, -1.3, -0.2997), (-1.0, 1.156, -0.2998)], [], [(4, 2, 3, 9), (1, 0, 10, 11), (5, 8, 1, 11), (10, 0, 13, 12), (0, 1, 8, 13), (4, 9, 6, 7)])
_k = set([(2, 3), (2, 4), (3, 9), (4, 7), (5, 8), (5, 11), (6, 7), (6, 9), (8, 13), (10, 11), (10, 12), (12, 13)])
me_wall_cell_050.attributes.new('sharp_edge', 'BOOLEAN', 'EDGE').data.foreach_set('value', [ (min(e.vertices), max(e.vertices)) in _k for e in me_wall_cell_050.edges])
_uv = me_wall_cell_050.uv_layers.new(name='UVMap')
_uv.uv.foreach_set('vector', [-4.336, 4.791, -4.336, 6.151, -5.5, 6.151, -5.5, 4.95, 1.062, 6.35, -0.04532, 6.35, -0.04532, 4.99, 1.062, 5.15, 2.452, 5.171, 2.452, 6.371, 1.583, 6.371, 1.583, 5.171, -1.81, 1.272, -1.81, 2.632, -2.321, 2.632, -2.321, 1.272, 6.5, -5.478, 6.5, -4.371, 5.631, -4.371, 5.989, -5.478, 4.636, 5.355, 4.994, 6.474, 4.125, 6.474, 4.125, 5.355])
me_wall_cell_050.use_remesh_fix_poles = True
me_wall_cell_050.use_remesh_preserve_attributes = False
me_wall_cell_050.update()

# ---- objects
ob_wall = bpy.data.objects.new('wall', me_plane)
ob_wall_cell = bpy.data.objects.new('wall_cell', me_wall_cell_052)
ob_wall_cell_001 = bpy.data.objects.new('wall_cell.001', me_wall_cell_053)
ob_wall_cell_002 = bpy.data.objects.new('wall_cell.002', me_wall_cell_039)
ob_wall_cell_003 = bpy.data.objects.new('wall_cell.003', me_wall_cell_042)
ob_wall_cell_004 = bpy.data.objects.new('wall_cell.004', me_wall_cell_043)
ob_wall_cell_005 = bpy.data.objects.new('wall_cell.005', me_wall_cell_044)
ob_wall_cell_006 = bpy.data.objects.new('wall_cell.006', me_wall_cell_045)
ob_wall_cell_007 = bpy.data.objects.new('wall_cell.007', me_wall_cell_046)
ob_wall_cell_008 = bpy.data.objects.new('wall_cell.008', me_wall_cell_047)
ob_wall_cell_009 = bpy.data.objects.new('wall_cell.009', me_wall_cell_048)
ob_wall_cell_010 = bpy.data.objects.new('wall_cell.010', me_wall_cell_049)
ob_wall_cell_011 = bpy.data.objects.new('wall_cell.011', me_wall_cell_050)

# ---- transforms, parenting, visibility, modifiers, constraints
ob_wall.location = (0.0, 0.0, 0.0)
ob_wall_cell.location = (-0.09942, -1.102, 3.739)
ob_wall_cell_001.location = (0.05505, 1.905, 2.114)
ob_wall_cell_002.location = (0.1574, 1.951, 6.04)
ob_wall_cell_003.location = (0.8615, 1.585, 4.755)
ob_wall_cell_004.location = (0.3201, 1.595, 4.269)
ob_wall_cell_005.location = (0.1121, -0.159, 6.206)
ob_wall_cell_006.location = (-0.01504, -2.274, 6.559)
ob_wall_cell_007.location = (-0.6068, 0.9567, 4.301)
ob_wall_cell_008.location = (-0.113, 0.8264, 1.722)
ob_wall_cell_009.location = (0.8523, -1.529, 3.878)
ob_wall_cell_010.location = (0.2121, -2.112, 1.297)
ob_wall_cell_011.location = (-2.98e-08, 2.313, 7.63)

# ---- collection membership
col_collection.objects.link(ob_wall)
col_collection.objects.link(ob_wall_cell)
col_collection.objects.link(ob_wall_cell_001)
col_collection.objects.link(ob_wall_cell_002)
col_collection.objects.link(ob_wall_cell_003)
col_collection.objects.link(ob_wall_cell_004)
col_collection.objects.link(ob_wall_cell_005)
col_collection.objects.link(ob_wall_cell_006)
col_collection.objects.link(ob_wall_cell_007)
col_collection.objects.link(ob_wall_cell_008)
col_collection.objects.link(ob_wall_cell_009)
col_collection.objects.link(ob_wall_cell_010)
col_collection.objects.link(ob_wall_cell_011)

# ---- scene / render settings (as saved in the file)
scene.frame_start = 1; scene.frame_end = 250; scene.frame_set(244)
scene.render.engine = 'BLENDER_EEVEE_NEXT'
scene.cycles.use_denoising = False
scene.cycles.samples = 128
scene.cycles.sampling_pattern = 'TABULATED_SOBOL'
scene.cycles.use_adaptive_sampling = False
scene.cycles.use_light_tree = False
scene.view_settings.view_transform = 'Filmic'
bpy.context.view_layer.update()

# ---- added for rendering (the .blend has no active camera and no usable light): camera, sun
cam_auto = bpy.data.cameras.new('AutoCamera')
cam_auto.lens = 50.0
cam_auto.sensor_width = 36.0
cam_auto.clip_end = 1000.0
ob_auto_camera = bpy.data.objects.new('AutoCamera', cam_auto)
scene.collection.objects.link(ob_auto_camera)
ob_auto_camera.location = (10.1456, -12.1748, 12.2432)
ob_auto_camera.rotation_euler = (1.09748, -7.21219e-08, 0.694738)
scene.camera = ob_auto_camera
light_auto_sun = bpy.data.lights.new('AutoSun', 'SUN')
light_auto_sun.energy = 3.0
light_auto_sun.angle = 0.0523599
ob_auto_sun = bpy.data.objects.new('AutoSun', light_auto_sun)
scene.collection.objects.link(ob_auto_sun)
ob_auto_sun.rotation_euler = (0.872665, 0.174533, 0.523599)
bpy.context.view_layer.update()
